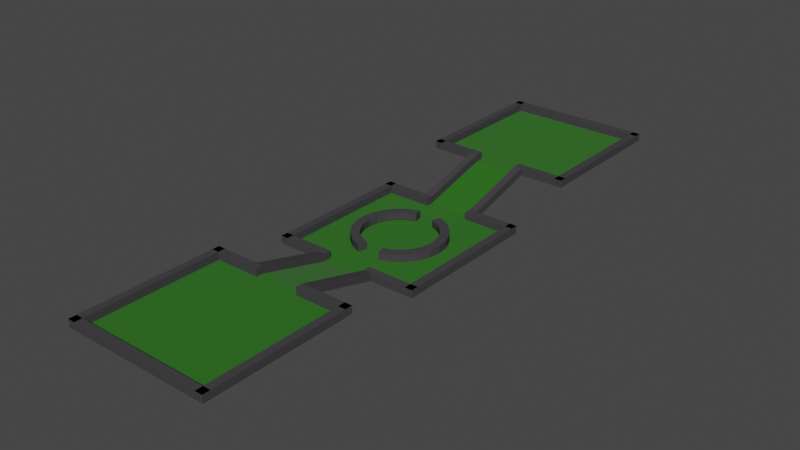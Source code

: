 # Source: map.blend  (saved by Blender 3.0.42; exported with 4.5.12 LTS)
import bpy
from mathutils import Matrix  # noqa: F401  (used for matrix-valued properties, if any)

bpy.ops.wm.read_factory_settings(use_empty=True)
scene = bpy.context.scene
scene.name = 'Scene'

# ---- collections
col_collection = bpy.data.collections.new('Collection'); scene.collection.children.link(col_collection)

# ---- materials (node trees are filled in below, after node groups)
mat_ground = bpy.data.materials.new('Ground')
mat_ground.use_transparent_shadow = False
mat_wall = bpy.data.materials.new('Wall')
mat_wall.use_transparent_shadow = False
mat_ground_001 = bpy.data.materials.new('Ground.001')
mat_ground_001.use_transparent_shadow = False
mat_ground_002 = bpy.data.materials.new('Ground.002')
mat_ground_002.use_transparent_shadow = False
mat_wall_001 = bpy.data.materials.new('Wall.001')
mat_wall_001.use_transparent_shadow = False
mat_wall_002 = bpy.data.materials.new('Wall.002')
mat_wall_002.use_transparent_shadow = False
mat_wall_003 = bpy.data.materials.new('Wall.003')
mat_wall_003.use_transparent_shadow = False
mat_wall_004 = bpy.data.materials.new('Wall.004')
mat_wall_004.use_transparent_shadow = False
mat_wall_006 = bpy.data.materials.new('Wall.006')
mat_wall_006.use_transparent_shadow = False
mat_wall_005 = bpy.data.materials.new('Wall.005')
mat_wall_005.use_transparent_shadow = False
mat_ground_004 = bpy.data.materials.new('Ground.004')
mat_ground_004.use_transparent_shadow = False

# ---- material node trees
mat_ground.use_nodes = True; mat_ground.node_tree.nodes.clear()
_N = mat_ground.node_tree.nodes; _L = mat_ground.node_tree.links
n0 = _N.new('ShaderNodeBsdfPrincipled'); n0.name = 'Principled BSDF'; n0.location = (10, 300)
n0.distribution = 'GGX'
n0.subsurface_method = 'RANDOM_WALK_SKIN'
n0.inputs[0].default_value = (0.02637, 0.1473, 0.01321, 1.0)
n0.inputs[2].default_value = 1.0
n0.inputs[3].default_value = 1.45
n0.inputs[11].default_value = 1.01
n0.inputs[13].default_value = 0.0
n0.inputs[20].default_value = 1.0
n0.inputs[24].default_value = 0.0783
n0.inputs[27].default_value = (0.0, 0.0, 0.0, 1.0)
n0.inputs[28].default_value = 1.0
n1 = _N.new('ShaderNodeOutputMaterial'); n1.name = 'Material Output'; n1.location = (300, 300)
_L.new(n0.outputs[0], n1.inputs[0])
n1.is_active_output = True
mat_wall.use_nodes = True; mat_wall.node_tree.nodes.clear()
_N = mat_wall.node_tree.nodes; _L = mat_wall.node_tree.links
n0 = _N.new('ShaderNodeBsdfPrincipled'); n0.name = 'Principled BSDF'; n0.location = (10, 300)
n0.distribution = 'GGX'
n0.subsurface_method = 'RANDOM_WALK_SKIN'
n0.inputs[0].default_value = (0.05553, 0.05331, 0.0578, 1.0)
n0.inputs[2].default_value = 0.6509
n0.inputs[3].default_value = 1.45
n0.inputs[13].default_value = 0.0
n0.inputs[27].default_value = (0.0, 0.0, 0.0, 1.0)
n0.inputs[28].default_value = 1.0
n1 = _N.new('ShaderNodeOutputMaterial'); n1.name = 'Material Output'; n1.location = (300, 300)
_L.new(n0.outputs[0], n1.inputs[0])
n1.is_active_output = True
mat_ground_001.use_nodes = True; mat_ground_001.node_tree.nodes.clear()
_N = mat_ground_001.node_tree.nodes; _L = mat_ground_001.node_tree.links
n0 = _N.new('ShaderNodeBsdfPrincipled'); n0.name = 'Principled BSDF'; n0.location = (10, 300)
n0.distribution = 'GGX'
n0.subsurface_method = 'RANDOM_WALK_SKIN'
n0.inputs[0].default_value = (0.02637, 0.1473, 0.01321, 1.0)
n0.inputs[2].default_value = 1.0
n0.inputs[3].default_value = 1.45
n0.inputs[11].default_value = 1.01
n0.inputs[13].default_value = 0.0
n0.inputs[20].default_value = 1.0
n0.inputs[24].default_value = 0.0783
n0.inputs[27].default_value = (0.0, 0.0, 0.0, 1.0)
n0.inputs[28].default_value = 1.0
n1 = _N.new('ShaderNodeOutputMaterial'); n1.name = 'Material Output'; n1.location = (300, 300)
_L.new(n0.outputs[0], n1.inputs[0])
n1.is_active_output = True
mat_ground_002.use_nodes = True; mat_ground_002.node_tree.nodes.clear()
_N = mat_ground_002.node_tree.nodes; _L = mat_ground_002.node_tree.links
n0 = _N.new('ShaderNodeBsdfPrincipled'); n0.name = 'Principled BSDF'; n0.location = (10, 300)
n0.distribution = 'GGX'
n0.subsurface_method = 'RANDOM_WALK_SKIN'
n0.inputs[0].default_value = (0.02637, 0.1473, 0.01321, 1.0)
n0.inputs[2].default_value = 1.0
n0.inputs[3].default_value = 1.45
n0.inputs[11].default_value = 1.01
n0.inputs[13].default_value = 0.0
n0.inputs[20].default_value = 1.0
n0.inputs[24].default_value = 0.0783
n0.inputs[27].default_value = (0.0, 0.0, 0.0, 1.0)
n0.inputs[28].default_value = 1.0
n1 = _N.new('ShaderNodeOutputMaterial'); n1.name = 'Material Output'; n1.location = (300, 300)
_L.new(n0.outputs[0], n1.inputs[0])
n1.is_active_output = True
mat_wall_001.use_nodes = True; mat_wall_001.node_tree.nodes.clear()
_N = mat_wall_001.node_tree.nodes; _L = mat_wall_001.node_tree.links
n0 = _N.new('ShaderNodeBsdfPrincipled'); n0.name = 'Principled BSDF'; n0.location = (10, 300)
n0.distribution = 'GGX'
n0.subsurface_method = 'RANDOM_WALK_SKIN'
n0.inputs[0].default_value = (0.05553, 0.05331, 0.0578, 1.0)
n0.inputs[2].default_value = 0.6509
n0.inputs[3].default_value = 1.45
n0.inputs[13].default_value = 0.0
n0.inputs[27].default_value = (0.0, 0.0, 0.0, 1.0)
n0.inputs[28].default_value = 1.0
n1 = _N.new('ShaderNodeOutputMaterial'); n1.name = 'Material Output'; n1.location = (300, 300)
_L.new(n0.outputs[0], n1.inputs[0])
n1.is_active_output = True
mat_wall_002.use_nodes = True; mat_wall_002.node_tree.nodes.clear()
_N = mat_wall_002.node_tree.nodes; _L = mat_wall_002.node_tree.links
n0 = _N.new('ShaderNodeBsdfPrincipled'); n0.name = 'Principled BSDF'; n0.location = (10, 300)
n0.distribution = 'GGX'
n0.subsurface_method = 'RANDOM_WALK_SKIN'
n0.inputs[0].default_value = (0.05553, 0.05331, 0.0578, 1.0)
n0.inputs[2].default_value = 0.6509
n0.inputs[3].default_value = 1.45
n0.inputs[13].default_value = 0.0
n0.inputs[27].default_value = (0.0, 0.0, 0.0, 1.0)
n0.inputs[28].default_value = 1.0
n1 = _N.new('ShaderNodeOutputMaterial'); n1.name = 'Material Output'; n1.location = (300, 300)
_L.new(n0.outputs[0], n1.inputs[0])
n1.is_active_output = True
mat_wall_003.use_nodes = True; mat_wall_003.node_tree.nodes.clear()
_N = mat_wall_003.node_tree.nodes; _L = mat_wall_003.node_tree.links
n0 = _N.new('ShaderNodeBsdfPrincipled'); n0.name = 'Principled BSDF'; n0.location = (10, 300)
n0.distribution = 'GGX'
n0.subsurface_method = 'RANDOM_WALK_SKIN'
n0.inputs[0].default_value = (0.05553, 0.05331, 0.0578, 1.0)
n0.inputs[2].default_value = 0.6509
n0.inputs[3].default_value = 1.45
n0.inputs[13].default_value = 0.0
n0.inputs[27].default_value = (0.0, 0.0, 0.0, 1.0)
n0.inputs[28].default_value = 1.0
n1 = _N.new('ShaderNodeOutputMaterial'); n1.name = 'Material Output'; n1.location = (300, 300)
_L.new(n0.outputs[0], n1.inputs[0])
n1.is_active_output = True
mat_wall_004.use_nodes = True; mat_wall_004.node_tree.nodes.clear()
_N = mat_wall_004.node_tree.nodes; _L = mat_wall_004.node_tree.links
n0 = _N.new('ShaderNodeBsdfPrincipled'); n0.name = 'Principled BSDF'; n0.location = (10, 300)
n0.distribution = 'GGX'
n0.subsurface_method = 'RANDOM_WALK_SKIN'
n0.inputs[0].default_value = (0.05553, 0.05331, 0.0578, 1.0)
n0.inputs[2].default_value = 0.6509
n0.inputs[3].default_value = 1.45
n0.inputs[13].default_value = 0.0
n0.inputs[27].default_value = (0.0, 0.0, 0.0, 1.0)
n0.inputs[28].default_value = 1.0
n1 = _N.new('ShaderNodeOutputMaterial'); n1.name = 'Material Output'; n1.location = (300, 300)
_L.new(n0.outputs[0], n1.inputs[0])
n1.is_active_output = True
mat_wall_006.use_nodes = True; mat_wall_006.node_tree.nodes.clear()
_N = mat_wall_006.node_tree.nodes; _L = mat_wall_006.node_tree.links
n0 = _N.new('ShaderNodeBsdfPrincipled'); n0.name = 'Principled BSDF'; n0.location = (10, 300)
n0.distribution = 'GGX'
n0.subsurface_method = 'RANDOM_WALK_SKIN'
n0.inputs[0].default_value = (0.05553, 0.05331, 0.0578, 1.0)
n0.inputs[2].default_value = 0.6509
n0.inputs[3].default_value = 1.45
n0.inputs[13].default_value = 0.0
n0.inputs[27].default_value = (0.0, 0.0, 0.0, 1.0)
n0.inputs[28].default_value = 1.0
n1 = _N.new('ShaderNodeOutputMaterial'); n1.name = 'Material Output'; n1.location = (300, 300)
_L.new(n0.outputs[0], n1.inputs[0])
n1.is_active_output = True
mat_wall_005.use_nodes = True; mat_wall_005.node_tree.nodes.clear()
_N = mat_wall_005.node_tree.nodes; _L = mat_wall_005.node_tree.links
n0 = _N.new('ShaderNodeBsdfPrincipled'); n0.name = 'Principled BSDF'; n0.location = (10, 300)
n0.distribution = 'GGX'
n0.subsurface_method = 'RANDOM_WALK_SKIN'
n0.inputs[0].default_value = (0.05553, 0.05331, 0.0578, 1.0)
n0.inputs[2].default_value = 0.6509
n0.inputs[3].default_value = 1.45
n0.inputs[13].default_value = 0.0
n0.inputs[27].default_value = (0.0, 0.0, 0.0, 1.0)
n0.inputs[28].default_value = 1.0
n1 = _N.new('ShaderNodeOutputMaterial'); n1.name = 'Material Output'; n1.location = (300, 300)
_L.new(n0.outputs[0], n1.inputs[0])
n1.is_active_output = True
mat_ground_004.use_nodes = True; mat_ground_004.node_tree.nodes.clear()
_N = mat_ground_004.node_tree.nodes; _L = mat_ground_004.node_tree.links
n0 = _N.new('ShaderNodeBsdfPrincipled'); n0.name = 'Principled BSDF'; n0.location = (10, 300)
n0.distribution = 'GGX'
n0.subsurface_method = 'RANDOM_WALK_SKIN'
n0.inputs[0].default_value = (0.02637, 0.1473, 0.01321, 1.0)
n0.inputs[2].default_value = 1.0
n0.inputs[3].default_value = 1.45
n0.inputs[11].default_value = 1.01
n0.inputs[13].default_value = 0.0
n0.inputs[20].default_value = 1.0
n0.inputs[24].default_value = 0.0783
n0.inputs[27].default_value = (0.0, 0.0, 0.0, 1.0)
n0.inputs[28].default_value = 1.0
n1 = _N.new('ShaderNodeOutputMaterial'); n1.name = 'Material Output'; n1.location = (300, 300)
_L.new(n0.outputs[0], n1.inputs[0])
n1.is_active_output = True

# ---- world
world_world = bpy.data.worlds.new('World'); scene.world = world_world
world_world.use_nodes = True; world_world.node_tree.nodes.clear()
_N = world_world.node_tree.nodes; _L = world_world.node_tree.links
n0 = _N.new('ShaderNodeOutputWorld'); n0.name = 'World Output'; n0.location = (300, 300)
n1 = _N.new('ShaderNodeBackground'); n1.name = 'Background'; n1.location = (10, 300)
n1.inputs[0].default_value = (0.05088, 0.05088, 0.05088, 1.0)
_L.new(n1.outputs[0], n0.inputs[0])
n0.is_active_output = True
world_world.color = (0.05088, 0.05088, 0.05088)
world_world.use_sun_shadow = False
world_world.sun_shadow_jitter_overblur = 0.0

# ---- meshes
me_plane_001 = bpy.data.meshes.new('Plane.001')
me_plane_001.from_pydata([(-10.0, -10.0, 0.0), (10.0, -10.0, 0.0), (-10.0, 10.0, 0.0), (10.0, 10.0, 0.0)], [], [(0, 1, 3, 2)])
_uv = me_plane_001.uv_layers.new(name='UVMap')
_uv.uv.foreach_set('vector', [0.0, 0.0, 1.0, 0.0, 1.0, 1.0, 0.0, 1.0])
me_plane_001.materials.append(mat_ground)
me_plane_001.use_remesh_fix_poles = True
me_plane_001.use_remesh_preserve_attributes = False
me_plane_001.update()
me_cube_001 = bpy.data.meshes.new('Cube.001')
me_cube_001.from_pydata([(-1.0, -0.5, -1.0), (-1.0, -0.5, 1.0), (-1.0, 0.5, -1.0), (-1.0, 0.5, 1.0), (1.0, -0.5, -1.0), (1.0, -0.5, 1.0), (1.0, 0.5, -1.0), (1.0, 0.5, 1.0)], [], [(0, 1, 3, 2), (2, 3, 7, 6), (6, 7, 5, 4), (4, 5, 1, 0), (2, 6, 4, 0), (7, 3, 1, 5)])
_uv = me_cube_001.uv_layers.new(name='UVMap')
_uv.uv.foreach_set('vector', [0.375, 0.0, 0.625, 0.0, 0.625, 0.25, 0.375, 0.25, 0.375, 0.25, 0.625, 0.25, 0.625, 0.5, 0.375, 0.5, 0.375, 0.5, 0.625, 0.5, 0.625, 0.75, 0.375, 0.75, 0.375, 0.75, 0.625, 0.75, 0.625, 1.0, 0.375, 1.0, 0.125, 0.5, 0.375, 0.5, 0.375, 0.75, 0.125, 0.75, 0.625, 0.5, 0.875, 0.5, 0.875, 0.75, 0.625, 0.75])
me_cube_001.materials.append(mat_wall)
me_cube_001.use_remesh_fix_poles = True
me_cube_001.use_remesh_preserve_attributes = False
me_cube_001.update()
me_cube_002 = bpy.data.meshes.new('Cube.002')
me_cube_002.from_pydata([(-1.0, -0.5, -1.0), (-1.0, -0.5, 1.0), (-1.0, 0.5, -1.0), (-1.0, 0.5, 1.0), (1.0, -0.5, -1.0), (1.0, -0.5, 1.0), (1.0, 0.5, -1.0), (1.0, 0.5, 1.0)], [], [(0, 1, 3, 2), (2, 3, 7, 6), (6, 7, 5, 4), (4, 5, 1, 0), (2, 6, 4, 0), (7, 3, 1, 5)])
_uv = me_cube_002.uv_layers.new(name='UVMap')
_uv.uv.foreach_set('vector', [0.375, 0.0, 0.625, 0.0, 0.625, 0.25, 0.375, 0.25, 0.375, 0.25, 0.625, 0.25, 0.625, 0.5, 0.375, 0.5, 0.375, 0.5, 0.625, 0.5, 0.625, 0.75, 0.375, 0.75, 0.375, 0.75, 0.625, 0.75, 0.625, 1.0, 0.375, 1.0, 0.125, 0.5, 0.375, 0.5, 0.375, 0.75, 0.125, 0.75, 0.625, 0.5, 0.875, 0.5, 0.875, 0.75, 0.625, 0.75])
me_cube_002.materials.append(mat_wall)
me_cube_002.use_remesh_fix_poles = True
me_cube_002.use_remesh_preserve_attributes = False
me_cube_002.update()
me_cube_004 = bpy.data.meshes.new('Cube.004')
me_cube_004.from_pydata([(-1.0, -0.5, -1.0), (-1.0, -0.5, 1.0), (-1.0, 0.5, -1.0), (-1.0, 0.5, 1.0), (1.0, -0.5, -1.0), (1.0, -0.5, 1.0), (1.0, 0.5, -1.0), (1.0, 0.5, 1.0)], [], [(0, 1, 3, 2), (2, 3, 7, 6), (6, 7, 5, 4), (4, 5, 1, 0), (2, 6, 4, 0), (7, 3, 1, 5)])
_uv = me_cube_004.uv_layers.new(name='UVMap')
_uv.uv.foreach_set('vector', [0.375, 0.0, 0.625, 0.0, 0.625, 0.25, 0.375, 0.25, 0.375, 0.25, 0.625, 0.25, 0.625, 0.5, 0.375, 0.5, 0.375, 0.5, 0.625, 0.5, 0.625, 0.75, 0.375, 0.75, 0.375, 0.75, 0.625, 0.75, 0.625, 1.0, 0.375, 1.0, 0.125, 0.5, 0.375, 0.5, 0.375, 0.75, 0.125, 0.75, 0.625, 0.5, 0.875, 0.5, 0.875, 0.75, 0.625, 0.75])
me_cube_004.materials.append(mat_wall)
me_cube_004.use_remesh_fix_poles = True
me_cube_004.use_remesh_preserve_attributes = False
me_cube_004.update()
me_cube_005 = bpy.data.meshes.new('Cube.005')
me_cube_005.from_pydata([(-1.0, -0.5, -1.0), (-1.0, -0.5, 1.0), (-1.0, 0.5, -1.0), (-1.0, 0.5, 1.0), (1.0, -0.5, -1.0), (1.0, -0.5, 1.0), (1.0, 0.5, -1.0), (1.0, 0.5, 1.0)], [], [(0, 1, 3, 2), (2, 3, 7, 6), (6, 7, 5, 4), (4, 5, 1, 0), (2, 6, 4, 0), (7, 3, 1, 5)])
_uv = me_cube_005.uv_layers.new(name='UVMap')
_uv.uv.foreach_set('vector', [0.375, 0.0, 0.625, 0.0, 0.625, 0.25, 0.375, 0.25, 0.375, 0.25, 0.625, 0.25, 0.625, 0.5, 0.375, 0.5, 0.375, 0.5, 0.625, 0.5, 0.625, 0.75, 0.375, 0.75, 0.375, 0.75, 0.625, 0.75, 0.625, 1.0, 0.375, 1.0, 0.125, 0.5, 0.375, 0.5, 0.375, 0.75, 0.125, 0.75, 0.625, 0.5, 0.875, 0.5, 0.875, 0.75, 0.625, 0.75])
me_cube_005.materials.append(mat_wall)
me_cube_005.use_remesh_fix_poles = True
me_cube_005.use_remesh_preserve_attributes = False
me_cube_005.update()
me_cube_007 = bpy.data.meshes.new('Cube.007')
me_cube_007.from_pydata([(-1.0, -0.5, -1.0), (-1.0, -0.5, 1.0), (-1.0, 0.5, -1.0), (-1.0, 0.5, 1.0), (1.0, -0.5, -1.0), (1.0, -0.5, 1.0), (1.0, 0.5, -1.0), (1.0, 0.5, 1.0)], [], [(0, 1, 3, 2), (2, 3, 7, 6), (6, 7, 5, 4), (4, 5, 1, 0), (2, 6, 4, 0), (7, 3, 1, 5)])
_uv = me_cube_007.uv_layers.new(name='UVMap')
_uv.uv.foreach_set('vector', [0.375, 0.0, 0.625, 0.0, 0.625, 0.25, 0.375, 0.25, 0.375, 0.25, 0.625, 0.25, 0.625, 0.5, 0.375, 0.5, 0.375, 0.5, 0.625, 0.5, 0.625, 0.75, 0.375, 0.75, 0.375, 0.75, 0.625, 0.75, 0.625, 1.0, 0.375, 1.0, 0.125, 0.5, 0.375, 0.5, 0.375, 0.75, 0.125, 0.75, 0.625, 0.5, 0.875, 0.5, 0.875, 0.75, 0.625, 0.75])
me_cube_007.materials.append(mat_wall)
me_cube_007.use_remesh_fix_poles = True
me_cube_007.use_remesh_preserve_attributes = False
me_cube_007.update()
me_cube_006 = bpy.data.meshes.new('Cube.006')
me_cube_006.from_pydata([(-1.0, -0.5, -1.0), (-1.0, -0.5, 1.0), (-1.0, 0.5, -1.0), (-1.0, 0.5, 1.0), (1.0, -0.5, -1.0), (1.0, -0.5, 1.0), (1.0, 0.5, -1.0), (1.0, 0.5, 1.0)], [], [(0, 1, 3, 2), (2, 3, 7, 6), (6, 7, 5, 4), (4, 5, 1, 0), (2, 6, 4, 0), (7, 3, 1, 5)])
_uv = me_cube_006.uv_layers.new(name='UVMap')
_uv.uv.foreach_set('vector', [0.375, 0.0, 0.625, 0.0, 0.625, 0.25, 0.375, 0.25, 0.375, 0.25, 0.625, 0.25, 0.625, 0.5, 0.375, 0.5, 0.375, 0.5, 0.625, 0.5, 0.625, 0.75, 0.375, 0.75, 0.375, 0.75, 0.625, 0.75, 0.625, 1.0, 0.375, 1.0, 0.125, 0.5, 0.375, 0.5, 0.375, 0.75, 0.125, 0.75, 0.625, 0.5, 0.875, 0.5, 0.875, 0.75, 0.625, 0.75])
me_cube_006.materials.append(mat_wall)
me_cube_006.use_remesh_fix_poles = True
me_cube_006.use_remesh_preserve_attributes = False
me_cube_006.update()
me_cylinder = bpy.data.meshes.new('Cylinder')
me_cylinder.from_pydata([(1.553, 5.796, -0.5), (1.242, 4.635, 0.5), (3.0, 5.196, -0.5), (2.399, 4.155, 0.5), (4.243, 4.243, -0.5), (3.393, 3.393, 0.5), (5.196, 3.0, -0.5), (4.155, 2.399, 0.5), (5.796, 1.553, -0.5), (4.635, 1.242, 0.5), (6.0, -2.623e-07, -0.5), (4.798, -2.442e-07, 0.5), (5.796, -1.553, -0.5), (4.635, -1.242, 0.5), (5.196, -3.0, -0.5), (4.155, -2.399, 0.5), (4.243, -4.243, -0.5), (3.393, -3.393, 0.5), (3.0, -5.196, -0.5), (2.399, -4.155, 0.5), (1.553, -5.796, -0.5), (1.242, -4.635, 0.5), (-1.553, -5.796, -0.5), (-1.242, -4.635, 0.5), (-3.0, -5.196, -0.5), (-2.399, -4.155, 0.5), (-4.243, -4.243, -0.5), (-3.393, -3.393, 0.5), (-5.196, -3.0, -0.5), (-4.155, -2.399, 0.5), (-5.796, -1.553, -0.5), (-4.635, -1.242, 0.5), (-6.0, 7.155e-08, -0.5), (-4.798, -5.49e-08, 0.5), (-5.796, 1.553, -0.5), (-4.635, 1.242, 0.5), (-5.196, 3.0, -0.5), (-4.155, 2.399, 0.5), (-4.243, 4.243, -0.5), (-3.393, 3.393, 0.5), (-3.0, 5.196, -0.5), (-2.399, 4.155, 0.5), (-1.553, 5.796, -0.5), (-1.242, 4.635, 0.5), (1.553, 5.796, 0.5), (3.0, 5.196, 0.5), (4.243, 4.243, 0.5), (5.196, 3.0, 0.5), (5.796, 1.553, 0.5), (6.0, -2.623e-07, 0.5), (5.796, -1.553, 0.5), (5.196, -3.0, 0.5), (4.243, -4.243, 0.5), (3.0, -5.196, 0.5), (1.553, -5.796, 0.5), (-1.553, -5.796, 0.5), (-3.0, -5.196, 0.5), (-4.243, -4.243, 0.5), (-5.196, -3.0, 0.5), (-5.796, -1.553, 0.5), (-6.0, 7.155e-08, 0.5), (-5.796, 1.553, 0.5), (-5.196, 3.0, 0.5), (-4.243, 4.243, 0.5), (-3.0, 5.196, 0.5), (-1.553, 5.796, 0.5), (1.242, 4.635, -0.4125), (2.399, 4.155, -0.4125), (3.393, 3.393, -0.4125), (4.155, 2.399, -0.4125), (4.635, 1.242, -0.4125), (4.798, -2.442e-07, -0.4125), (4.635, -1.242, -0.4125), (4.155, -2.399, -0.4125), (3.393, -3.393, -0.4125), (2.399, -4.155, -0.4125), (1.242, -4.635, -0.4125), (-1.242, -4.635, -0.4125), (-2.399, -4.155, -0.4125), (-3.393, -3.393, -0.4125), (-4.155, -2.399, -0.4125), (-4.635, -1.242, -0.4125), (-4.798, -5.49e-08, -0.4125), (-4.635, 1.242, -0.4125), (-4.155, 2.399, -0.4125), (-3.393, 3.393, -0.4125), (-2.399, 4.155, -0.4125), (-1.242, 4.635, -0.4125)], [], [(0, 44, 45, 2), (2, 45, 46, 4), (4, 46, 47, 6), (6, 47, 48, 8), (8, 48, 49, 10), (10, 49, 50, 12), (12, 50, 51, 14), (14, 51, 52, 16), (16, 52, 53, 18), (18, 53, 54, 20), (42, 65, 43, 87), (44, 0, 66, 1), (22, 55, 56, 24), (24, 56, 57, 26), (26, 57, 58, 28), (28, 58, 59, 30), (30, 59, 60, 32), (32, 60, 61, 34), (34, 61, 62, 36), (36, 62, 63, 38), (38, 63, 64, 40), (9, 7, 69, 70), (40, 64, 65, 42), (1, 3, 45, 44), (3, 5, 46, 45), (5, 7, 47, 46), (7, 9, 48, 47), (9, 11, 49, 48), (11, 13, 50, 49), (13, 15, 51, 50), (15, 17, 52, 51), (17, 19, 53, 52), (19, 21, 54, 53), (23, 25, 56, 55), (25, 27, 57, 56), (27, 29, 58, 57), (29, 31, 59, 58), (31, 33, 60, 59), (33, 35, 61, 60), (35, 37, 62, 61), (37, 39, 63, 62), (39, 41, 64, 63), (41, 43, 65, 64), (37, 35, 83, 84), (54, 21, 76, 20), (11, 9, 70, 71), (39, 37, 84, 85), (25, 23, 77, 78), (13, 11, 71, 72), (41, 39, 85, 86), (27, 25, 78, 79), (15, 13, 72, 73), (43, 41, 86, 87), (29, 27, 79, 80), (17, 15, 73, 74), (3, 1, 66, 67), (31, 29, 80, 81), (19, 17, 74, 75), (5, 3, 67, 68), (33, 31, 81, 82), (21, 19, 75, 76), (7, 5, 68, 69), (35, 33, 82, 83), (22, 77, 23, 55)])
_uv = me_cylinder.uv_layers.new(name='UVMap')
_uv.uv.foreach_set('vector', [0.9583, 0.5, 0.9583, 1.0, 0.9167, 1.0, 0.9167, 0.5, 0.9167, 0.5, 0.9167, 1.0, 0.875, 1.0, 0.875, 0.5, 0.875, 0.5, 0.875, 1.0, 0.8333, 1.0, 0.8333, 0.5, 0.8333, 0.5, 0.8333, 1.0, 0.7917, 1.0, 0.7917, 0.5, 0.7917, 0.5, 0.7917, 1.0, 0.75, 1.0, 0.75, 0.5, 0.75, 0.5, 0.75, 1.0, 0.7083, 1.0, 0.7083, 0.5, 0.7083, 0.5, 0.7083, 1.0, 0.6667, 1.0, 0.6667, 0.5, 0.6667, 0.5, 0.6667, 1.0, 0.625, 1.0, 0.625, 0.5, 0.625, 0.5, 0.625, 1.0, 0.5833, 1.0, 0.5833, 0.5, 0.5833, 0.5, 0.5833, 1.0, 0.5417, 1.0, 0.5417, 0.5, 0.04167, 0.5, 0.04167, 1.0, 0.2003, 0.4354, 0.2003, 0.4354, 0.3121, 0.4818, 0.9583, 0.5, 0.2997, 0.4354, 0.2997, 0.4354, 0.4583, 0.5, 0.4583, 1.0, 0.4167, 1.0, 0.4167, 0.5, 0.4167, 0.5, 0.4167, 1.0, 0.375, 1.0, 0.375, 0.5, 0.375, 0.5, 0.375, 1.0, 0.3333, 1.0, 0.3333, 0.5, 0.3333, 0.5, 0.3333, 1.0, 0.2917, 1.0, 0.2917, 0.5, 0.2917, 0.5, 0.2917, 1.0, 0.25, 1.0, 0.25, 0.5, 0.25, 0.5, 0.25, 1.0, 0.2083, 1.0, 0.2083, 0.5, 0.2083, 0.5, 0.2083, 1.0, 0.1667, 1.0, 0.1667, 0.5, 0.1667, 0.5, 0.1667, 1.0, 0.125, 1.0, 0.125, 0.5, 0.125, 0.5, 0.125, 1.0, 0.08333, 1.0, 0.08333, 0.5, 0.4354, 0.2997, 0.4162, 0.346, 0.4162, 0.346, 0.4354, 0.2997, 0.08333, 0.5, 0.08333, 1.0, 0.04167, 1.0, 0.04167, 0.5, 0.2997, 0.4354, 0.346, 0.4162, 0.37, 0.4578, 0.3121, 0.4818, 0.346, 0.4162, 0.3857, 0.3857, 0.4197, 0.4197, 0.37, 0.4578, 0.3857, 0.3857, 0.4162, 0.346, 0.4578, 0.37, 0.4197, 0.4197, 0.4162, 0.346, 0.4354, 0.2997, 0.4818, 0.3121, 0.4578, 0.37, 0.4354, 0.2997, 0.4419, 0.25, 0.49, 0.25, 0.4818, 0.3121, 0.4419, 0.25, 0.4354, 0.2003, 0.4818, 0.1879, 0.49, 0.25, 0.4354, 0.2003, 0.4162, 0.154, 0.4578, 0.13, 0.4818, 0.1879, 0.4162, 0.154, 0.3857, 0.1143, 0.4197, 0.08029, 0.4578, 0.13, 0.3857, 0.1143, 0.346, 0.08379, 0.37, 0.04215, 0.4197, 0.08029, 0.346, 0.08379, 0.2997, 0.06461, 0.3121, 0.01818, 0.37, 0.04215, 0.2003, 0.06461, 0.154, 0.08379, 0.13, 0.04215, 0.1879, 0.01818, 0.154, 0.08379, 0.1143, 0.1143, 0.08029, 0.08029, 0.13, 0.04215, 0.1143, 0.1143, 0.08379, 0.154, 0.04215, 0.13, 0.08029, 0.08029, 0.08379, 0.154, 0.06461, 0.2003, 0.01818, 0.1879, 0.04215, 0.13, 0.06461, 0.2003, 0.05808, 0.25, 0.01, 0.25, 0.01818, 0.1879, 0.05808, 0.25, 0.06461, 0.2997, 0.01818, 0.3121, 0.01, 0.25, 0.06461, 0.2997, 0.08379, 0.346, 0.04215, 0.37, 0.01818, 0.3121, 0.08379, 0.346, 0.1143, 0.3857, 0.08029, 0.4197, 0.04215, 0.37, 0.1143, 0.3857, 0.154, 0.4162, 0.13, 0.4578, 0.08029, 0.4197, 0.154, 0.4162, 0.2003, 0.4354, 0.1879, 0.4818, 0.13, 0.4578, 0.08379, 0.346, 0.06461, 0.2997, 0.06461, 0.2997, 0.08379, 0.346, 0.3121, 0.01818, 0.2997, 0.06461, 0.2997, 0.06461, 0.5417, 0.5, 0.4419, 0.25, 0.4354, 0.2997, 0.4354, 0.2997, 0.4419, 0.25, 0.1143, 0.3857, 0.08379, 0.346, 0.08379, 0.346, 0.1143, 0.3857, 0.154, 0.08379, 0.2003, 0.06461, 0.2003, 0.06461, 0.154, 0.08379, 0.4354, 0.2003, 0.4419, 0.25, 0.4419, 0.25, 0.4354, 0.2003, 0.154, 0.4162, 0.1143, 0.3857, 0.1143, 0.3857, 0.154, 0.4162, 0.1143, 0.1143, 0.154, 0.08379, 0.154, 0.08379, 0.1143, 0.1143, 0.4162, 0.154, 0.4354, 0.2003, 0.4354, 0.2003, 0.4162, 0.154, 0.2003, 0.4354, 0.154, 0.4162, 0.154, 0.4162, 0.2003, 0.4354, 0.08379, 0.154, 0.1143, 0.1143, 0.1143, 0.1143, 0.08379, 0.154, 0.3857, 0.1143, 0.4162, 0.154, 0.4162, 0.154, 0.3857, 0.1143, 0.346, 0.4162, 0.2997, 0.4354, 0.2997, 0.4354, 0.346, 0.4162, 0.06461, 0.2003, 0.08379, 0.154, 0.08379, 0.154, 0.06461, 0.2003, 0.346, 0.08379, 0.3857, 0.1143, 0.3857, 0.1143, 0.346, 0.08379, 0.3857, 0.3857, 0.346, 0.4162, 0.346, 0.4162, 0.3857, 0.3857, 0.05808, 0.25, 0.06461, 0.2003, 0.06461, 0.2003, 0.05808, 0.25, 0.2997, 0.06461, 0.346, 0.08379, 0.346, 0.08379, 0.2997, 0.06461, 0.4162, 0.346, 0.3857, 0.3857, 0.3857, 0.3857, 0.4162, 0.346, 0.06461, 0.2997, 0.05808, 0.25, 0.05808, 0.25, 0.06461, 0.2997, 0.4583, 0.5, 0.2003, 0.06461, 0.2003, 0.06461, 0.4583, 1.0])
me_cylinder.materials.append(mat_wall)
me_cylinder.use_remesh_fix_poles = True
me_cylinder.use_remesh_preserve_attributes = False
me_cylinder.update()
me_plane = bpy.data.meshes.new('Plane')
me_plane.from_pydata([(-1.0, -1.0, 0.0), (1.0, -1.0, 0.0), (-1.0, 1.0, 0.0), (1.0, 1.0, 0.0)], [], [(0, 1, 3, 2)])
_uv = me_plane.uv_layers.new(name='UVMap')
_uv.uv.foreach_set('vector', [0.0, 0.0, 1.0, 0.0, 1.0, 1.0, 0.0, 1.0])
me_plane.materials.append(mat_ground)
me_plane.use_remesh_fix_poles = True
me_plane.use_remesh_preserve_attributes = False
me_plane.update()
me_plane_002 = bpy.data.meshes.new('Plane.002')
me_plane_002.from_pydata([(-1.0, -1.0, 0.0), (1.0, -1.0, 0.0), (-1.0, 1.0, 0.0), (1.0, 1.0, 0.0)], [], [(0, 1, 3, 2)])
_uv = me_plane_002.uv_layers.new(name='UVMap')
_uv.uv.foreach_set('vector', [0.0, 0.0, 1.0, 0.0, 1.0, 1.0, 0.0, 1.0])
me_plane_002.materials.append(mat_ground_001)
me_plane_002.use_remesh_fix_poles = True
me_plane_002.use_remesh_preserve_attributes = False
me_plane_002.update()
me_plane_003 = bpy.data.meshes.new('Plane.003')
me_plane_003.from_pydata([(-10.0, -10.0, 0.0), (10.0, -10.0, 0.0), (-10.0, 10.0, 0.0), (10.0, 10.0, 0.0)], [], [(0, 1, 3, 2)])
_uv = me_plane_003.uv_layers.new(name='UVMap')
_uv.uv.foreach_set('vector', [0.0, 0.0, 1.0, 0.0, 1.0, 1.0, 0.0, 1.0])
me_plane_003.materials.append(mat_ground_002)
me_plane_003.use_remesh_fix_poles = True
me_plane_003.use_remesh_preserve_attributes = False
me_plane_003.update()
me_cube_012 = bpy.data.meshes.new('Cube.012')
me_cube_012.from_pydata([(-1.0, -0.5, -1.0), (-1.0, -0.5, 1.0), (-1.0, 0.5, -1.0), (-1.0, 0.5, 1.0), (1.0, -0.5, -1.0), (1.0, -0.5, 1.0), (1.0, 0.5, -1.0), (1.0, 0.5, 1.0)], [], [(0, 1, 3, 2), (2, 3, 7, 6), (6, 7, 5, 4), (4, 5, 1, 0), (2, 6, 4, 0), (7, 3, 1, 5)])
_uv = me_cube_012.uv_layers.new(name='UVMap')
_uv.uv.foreach_set('vector', [0.375, 0.0, 0.625, 0.0, 0.625, 0.25, 0.375, 0.25, 0.375, 0.25, 0.625, 0.25, 0.625, 0.5, 0.375, 0.5, 0.375, 0.5, 0.625, 0.5, 0.625, 0.75, 0.375, 0.75, 0.375, 0.75, 0.625, 0.75, 0.625, 1.0, 0.375, 1.0, 0.125, 0.5, 0.375, 0.5, 0.375, 0.75, 0.125, 0.75, 0.625, 0.5, 0.875, 0.5, 0.875, 0.75, 0.625, 0.75])
me_cube_012.materials.append(mat_wall_001)
me_cube_012.use_remesh_fix_poles = True
me_cube_012.use_remesh_preserve_attributes = False
me_cube_012.update()
me_cube_011 = bpy.data.meshes.new('Cube.011')
me_cube_011.from_pydata([(-1.0, -0.5, -1.0), (-1.0, -0.5, 1.0), (-1.0, 0.5, -1.0), (-1.0, 0.5, 1.0), (1.0, -0.5, -1.0), (1.0, -0.5, 1.0), (1.0, 0.5, -1.0), (1.0, 0.5, 1.0)], [], [(0, 1, 3, 2), (2, 3, 7, 6), (6, 7, 5, 4), (4, 5, 1, 0), (2, 6, 4, 0), (7, 3, 1, 5)])
_uv = me_cube_011.uv_layers.new(name='UVMap')
_uv.uv.foreach_set('vector', [0.375, 0.0, 0.625, 0.0, 0.625, 0.25, 0.375, 0.25, 0.375, 0.25, 0.625, 0.25, 0.625, 0.5, 0.375, 0.5, 0.375, 0.5, 0.625, 0.5, 0.625, 0.75, 0.375, 0.75, 0.375, 0.75, 0.625, 0.75, 0.625, 1.0, 0.375, 1.0, 0.125, 0.5, 0.375, 0.5, 0.375, 0.75, 0.125, 0.75, 0.625, 0.5, 0.875, 0.5, 0.875, 0.75, 0.625, 0.75])
me_cube_011.materials.append(mat_wall_001)
me_cube_011.use_remesh_fix_poles = True
me_cube_011.use_remesh_preserve_attributes = False
me_cube_011.update()
me_cube_009 = bpy.data.meshes.new('Cube.009')
me_cube_009.from_pydata([(-1.0, -0.5, -1.0), (-1.0, -0.5, 1.0), (-1.0, 0.5, -1.0), (-1.0, 0.5, 1.0), (1.0, -0.5, -1.0), (1.0, -0.5, 1.0), (1.0, 0.5, -1.0), (1.0, 0.5, 1.0)], [], [(0, 1, 3, 2), (2, 3, 7, 6), (6, 7, 5, 4), (4, 5, 1, 0), (2, 6, 4, 0), (7, 3, 1, 5)])
_uv = me_cube_009.uv_layers.new(name='UVMap')
_uv.uv.foreach_set('vector', [0.375, 0.0, 0.625, 0.0, 0.625, 0.25, 0.375, 0.25, 0.375, 0.25, 0.625, 0.25, 0.625, 0.5, 0.375, 0.5, 0.375, 0.5, 0.625, 0.5, 0.625, 0.75, 0.375, 0.75, 0.375, 0.75, 0.625, 0.75, 0.625, 1.0, 0.375, 1.0, 0.125, 0.5, 0.375, 0.5, 0.375, 0.75, 0.125, 0.75, 0.625, 0.5, 0.875, 0.5, 0.875, 0.75, 0.625, 0.75])
me_cube_009.materials.append(mat_wall_001)
me_cube_009.use_remesh_fix_poles = True
me_cube_009.use_remesh_preserve_attributes = False
me_cube_009.update()
me_cube_010 = bpy.data.meshes.new('Cube.010')
me_cube_010.from_pydata([(-1.0, -0.5, -1.0), (-1.0, -0.5, 1.0), (-1.0, 0.5, -1.0), (-1.0, 0.5, 1.0), (1.0, -0.5, -1.0), (1.0, -0.5, 1.0), (1.0, 0.5, -1.0), (1.0, 0.5, 1.0)], [], [(0, 1, 3, 2), (2, 3, 7, 6), (6, 7, 5, 4), (4, 5, 1, 0), (2, 6, 4, 0), (7, 3, 1, 5)])
_uv = me_cube_010.uv_layers.new(name='UVMap')
_uv.uv.foreach_set('vector', [0.375, 0.0, 0.625, 0.0, 0.625, 0.25, 0.375, 0.25, 0.375, 0.25, 0.625, 0.25, 0.625, 0.5, 0.375, 0.5, 0.375, 0.5, 0.625, 0.5, 0.625, 0.75, 0.375, 0.75, 0.375, 0.75, 0.625, 0.75, 0.625, 1.0, 0.375, 1.0, 0.125, 0.5, 0.375, 0.5, 0.375, 0.75, 0.125, 0.75, 0.625, 0.5, 0.875, 0.5, 0.875, 0.75, 0.625, 0.75])
me_cube_010.materials.append(mat_wall_001)
me_cube_010.use_remesh_fix_poles = True
me_cube_010.use_remesh_preserve_attributes = False
me_cube_010.update()
me_cube_008 = bpy.data.meshes.new('Cube.008')
me_cube_008.from_pydata([(-1.0, -0.5, -1.0), (-1.0, -0.5, 1.0), (-1.0, 0.5, -1.0), (-1.0, 0.5, 1.0), (1.0, -0.5, -1.0), (1.0, -0.5, 1.0), (1.0, 0.5, -1.0), (1.0, 0.5, 1.0)], [], [(0, 1, 3, 2), (2, 3, 7, 6), (6, 7, 5, 4), (4, 5, 1, 0), (2, 6, 4, 0), (7, 3, 1, 5)])
_uv = me_cube_008.uv_layers.new(name='UVMap')
_uv.uv.foreach_set('vector', [0.375, 0.0, 0.625, 0.0, 0.625, 0.25, 0.375, 0.25, 0.375, 0.25, 0.625, 0.25, 0.625, 0.5, 0.375, 0.5, 0.375, 0.5, 0.625, 0.5, 0.625, 0.75, 0.375, 0.75, 0.375, 0.75, 0.625, 0.75, 0.625, 1.0, 0.375, 1.0, 0.125, 0.5, 0.375, 0.5, 0.375, 0.75, 0.125, 0.75, 0.625, 0.5, 0.875, 0.5, 0.875, 0.75, 0.625, 0.75])
me_cube_008.materials.append(mat_wall_001)
me_cube_008.use_remesh_fix_poles = True
me_cube_008.use_remesh_preserve_attributes = False
me_cube_008.update()
me_cube_017 = bpy.data.meshes.new('Cube.017')
me_cube_017.from_pydata([(-1.0, -0.5, -1.0), (-1.0, -0.5, 1.0), (-1.0, 0.5, -1.0), (-1.0, 0.5, 1.0), (1.0, -0.5, -1.0), (1.0, -0.5, 1.0), (1.0, 0.5, -1.0), (1.0, 0.5, 1.0)], [], [(0, 1, 3, 2), (2, 3, 7, 6), (6, 7, 5, 4), (4, 5, 1, 0), (2, 6, 4, 0), (7, 3, 1, 5)])
_uv = me_cube_017.uv_layers.new(name='UVMap')
_uv.uv.foreach_set('vector', [0.375, 0.0, 0.625, 0.0, 0.625, 0.25, 0.375, 0.25, 0.375, 0.25, 0.625, 0.25, 0.625, 0.5, 0.375, 0.5, 0.375, 0.5, 0.625, 0.5, 0.625, 0.75, 0.375, 0.75, 0.375, 0.75, 0.625, 0.75, 0.625, 1.0, 0.375, 1.0, 0.125, 0.5, 0.375, 0.5, 0.375, 0.75, 0.125, 0.75, 0.625, 0.5, 0.875, 0.5, 0.875, 0.75, 0.625, 0.75])
me_cube_017.materials.append(mat_wall_002)
me_cube_017.use_remesh_fix_poles = True
me_cube_017.use_remesh_preserve_attributes = False
me_cube_017.update()
me_cube_015 = bpy.data.meshes.new('Cube.015')
me_cube_015.from_pydata([(-1.0, -0.5, -1.0), (-1.0, -0.5, 1.0), (-1.0, 0.5, -1.0), (-1.0, 0.5, 1.0), (1.0, -0.5, -1.0), (1.0, -0.5, 1.0), (1.0, 0.5, -1.0), (1.0, 0.5, 1.0)], [], [(0, 1, 3, 2), (2, 3, 7, 6), (6, 7, 5, 4), (4, 5, 1, 0), (2, 6, 4, 0), (7, 3, 1, 5)])
_uv = me_cube_015.uv_layers.new(name='UVMap')
_uv.uv.foreach_set('vector', [0.375, 0.0, 0.625, 0.0, 0.625, 0.25, 0.375, 0.25, 0.375, 0.25, 0.625, 0.25, 0.625, 0.5, 0.375, 0.5, 0.375, 0.5, 0.625, 0.5, 0.625, 0.75, 0.375, 0.75, 0.375, 0.75, 0.625, 0.75, 0.625, 1.0, 0.375, 1.0, 0.125, 0.5, 0.375, 0.5, 0.375, 0.75, 0.125, 0.75, 0.625, 0.5, 0.875, 0.5, 0.875, 0.75, 0.625, 0.75])
me_cube_015.materials.append(mat_wall_002)
me_cube_015.use_remesh_fix_poles = True
me_cube_015.use_remesh_preserve_attributes = False
me_cube_015.update()
me_cube_016 = bpy.data.meshes.new('Cube.016')
me_cube_016.from_pydata([(-1.0, -0.5, -1.0), (-1.0, -0.5, 1.0), (-1.0, 0.5, -1.0), (-1.0, 0.5, 1.0), (1.0, -0.5, -1.0), (1.0, -0.5, 1.0), (1.0, 0.5, -1.0), (1.0, 0.5, 1.0)], [], [(0, 1, 3, 2), (2, 3, 7, 6), (6, 7, 5, 4), (4, 5, 1, 0), (2, 6, 4, 0), (7, 3, 1, 5)])
_uv = me_cube_016.uv_layers.new(name='UVMap')
_uv.uv.foreach_set('vector', [0.375, 0.0, 0.625, 0.0, 0.625, 0.25, 0.375, 0.25, 0.375, 0.25, 0.625, 0.25, 0.625, 0.5, 0.375, 0.5, 0.375, 0.5, 0.625, 0.5, 0.625, 0.75, 0.375, 0.75, 0.375, 0.75, 0.625, 0.75, 0.625, 1.0, 0.375, 1.0, 0.125, 0.5, 0.375, 0.5, 0.375, 0.75, 0.125, 0.75, 0.625, 0.5, 0.875, 0.5, 0.875, 0.75, 0.625, 0.75])
me_cube_016.materials.append(mat_wall_002)
me_cube_016.use_remesh_fix_poles = True
me_cube_016.use_remesh_preserve_attributes = False
me_cube_016.update()
me_cube_014 = bpy.data.meshes.new('Cube.014')
me_cube_014.from_pydata([(-1.0, -0.5, -1.0), (-1.0, -0.5, 1.0), (-1.0, 0.5, -1.0), (-1.0, 0.5, 1.0), (1.0, -0.5, -1.0), (1.0, -0.5, 1.0), (1.0, 0.5, -1.0), (1.0, 0.5, 1.0)], [], [(0, 1, 3, 2), (2, 3, 7, 6), (6, 7, 5, 4), (4, 5, 1, 0), (2, 6, 4, 0), (7, 3, 1, 5)])
_uv = me_cube_014.uv_layers.new(name='UVMap')
_uv.uv.foreach_set('vector', [0.375, 0.0, 0.625, 0.0, 0.625, 0.25, 0.375, 0.25, 0.375, 0.25, 0.625, 0.25, 0.625, 0.5, 0.375, 0.5, 0.375, 0.5, 0.625, 0.5, 0.625, 0.75, 0.375, 0.75, 0.375, 0.75, 0.625, 0.75, 0.625, 1.0, 0.375, 1.0, 0.125, 0.5, 0.375, 0.5, 0.375, 0.75, 0.125, 0.75, 0.625, 0.5, 0.875, 0.5, 0.875, 0.75, 0.625, 0.75])
me_cube_014.materials.append(mat_wall_002)
me_cube_014.use_remesh_fix_poles = True
me_cube_014.use_remesh_preserve_attributes = False
me_cube_014.update()
me_cube_013 = bpy.data.meshes.new('Cube.013')
me_cube_013.from_pydata([(-1.0, -0.5, -1.0), (-1.0, -0.5, 1.0), (-1.0, 0.5, -1.0), (-1.0, 0.5, 1.0), (1.0, -0.5, -1.0), (1.0, -0.5, 1.0), (1.0, 0.5, -1.0), (1.0, 0.5, 1.0)], [], [(0, 1, 3, 2), (2, 3, 7, 6), (6, 7, 5, 4), (4, 5, 1, 0), (2, 6, 4, 0), (7, 3, 1, 5)])
_uv = me_cube_013.uv_layers.new(name='UVMap')
_uv.uv.foreach_set('vector', [0.375, 0.0, 0.625, 0.0, 0.625, 0.25, 0.375, 0.25, 0.375, 0.25, 0.625, 0.25, 0.625, 0.5, 0.375, 0.5, 0.375, 0.5, 0.625, 0.5, 0.625, 0.75, 0.375, 0.75, 0.375, 0.75, 0.625, 0.75, 0.625, 1.0, 0.375, 1.0, 0.125, 0.5, 0.375, 0.5, 0.375, 0.75, 0.125, 0.75, 0.625, 0.5, 0.875, 0.5, 0.875, 0.75, 0.625, 0.75])
me_cube_013.materials.append(mat_wall_002)
me_cube_013.use_remesh_fix_poles = True
me_cube_013.use_remesh_preserve_attributes = False
me_cube_013.update()
me_cube_019 = bpy.data.meshes.new('Cube.019')
me_cube_019.from_pydata([(-1.0, -0.5, -1.0), (-1.0, -0.5, 1.0), (-1.0, 0.5, -1.0), (-1.0, 0.5, 1.0), (1.0, -0.5, -1.0), (1.0, -0.5, 1.0), (1.0, 0.5, -1.0), (1.0, 0.5, 1.0)], [], [(0, 1, 3, 2), (2, 3, 7, 6), (6, 7, 5, 4), (4, 5, 1, 0), (2, 6, 4, 0), (7, 3, 1, 5)])
_uv = me_cube_019.uv_layers.new(name='UVMap')
_uv.uv.foreach_set('vector', [0.375, 0.0, 0.625, 0.0, 0.625, 0.25, 0.375, 0.25, 0.375, 0.25, 0.625, 0.25, 0.625, 0.5, 0.375, 0.5, 0.375, 0.5, 0.625, 0.5, 0.625, 0.75, 0.375, 0.75, 0.375, 0.75, 0.625, 0.75, 0.625, 1.0, 0.375, 1.0, 0.125, 0.5, 0.375, 0.5, 0.375, 0.75, 0.125, 0.75, 0.625, 0.5, 0.875, 0.5, 0.875, 0.75, 0.625, 0.75])
me_cube_019.materials.append(mat_wall_003)
me_cube_019.use_remesh_fix_poles = True
me_cube_019.use_remesh_preserve_attributes = False
me_cube_019.update()
me_cube_020 = bpy.data.meshes.new('Cube.020')
me_cube_020.from_pydata([(-1.0, -0.5, -1.0), (-1.0, -0.5, 1.0), (-1.0, 0.5, -1.0), (-1.0, 0.5, 1.0), (1.0, -0.5, -1.0), (1.0, -0.5, 1.0), (1.0, 0.5, -1.0), (1.0, 0.5, 1.0)], [], [(0, 1, 3, 2), (2, 3, 7, 6), (6, 7, 5, 4), (4, 5, 1, 0), (2, 6, 4, 0), (7, 3, 1, 5)])
_uv = me_cube_020.uv_layers.new(name='UVMap')
_uv.uv.foreach_set('vector', [0.375, 0.0, 0.625, 0.0, 0.625, 0.25, 0.375, 0.25, 0.375, 0.25, 0.625, 0.25, 0.625, 0.5, 0.375, 0.5, 0.375, 0.5, 0.625, 0.5, 0.625, 0.75, 0.375, 0.75, 0.375, 0.75, 0.625, 0.75, 0.625, 1.0, 0.375, 1.0, 0.125, 0.5, 0.375, 0.5, 0.375, 0.75, 0.125, 0.75, 0.625, 0.5, 0.875, 0.5, 0.875, 0.75, 0.625, 0.75])
me_cube_020.materials.append(mat_wall_004)
me_cube_020.use_remesh_fix_poles = True
me_cube_020.use_remesh_preserve_attributes = False
me_cube_020.update()
me_cube_022 = bpy.data.meshes.new('Cube.022')
me_cube_022.from_pydata([(-1.0, -0.5, -1.0), (-1.0, -0.5, 1.0), (-1.0, 0.5, -1.0), (-1.0, 0.5, 1.0), (1.0, -0.5, -1.0), (1.0, -0.5, 1.0), (1.0, 0.5, -1.0), (1.0, 0.5, 1.0)], [], [(0, 1, 3, 2), (2, 3, 7, 6), (6, 7, 5, 4), (4, 5, 1, 0), (2, 6, 4, 0), (7, 3, 1, 5)])
_uv = me_cube_022.uv_layers.new(name='UVMap')
_uv.uv.foreach_set('vector', [0.375, 0.0, 0.625, 0.0, 0.625, 0.25, 0.375, 0.25, 0.375, 0.25, 0.625, 0.25, 0.625, 0.5, 0.375, 0.5, 0.375, 0.5, 0.625, 0.5, 0.625, 0.75, 0.375, 0.75, 0.375, 0.75, 0.625, 0.75, 0.625, 1.0, 0.375, 1.0, 0.125, 0.5, 0.375, 0.5, 0.375, 0.75, 0.125, 0.75, 0.625, 0.5, 0.875, 0.5, 0.875, 0.75, 0.625, 0.75])
me_cube_022.materials.append(mat_wall_006)
me_cube_022.use_remesh_fix_poles = True
me_cube_022.use_remesh_preserve_attributes = False
me_cube_022.update()
me_cube_021 = bpy.data.meshes.new('Cube.021')
me_cube_021.from_pydata([(-1.0, -0.5, -1.0), (-1.0, -0.5, 1.0), (-1.0, 0.5, -1.0), (-1.0, 0.5, 1.0), (1.0, -0.5, -1.0), (1.0, -0.5, 1.0), (1.0, 0.5, -1.0), (1.0, 0.5, 1.0)], [], [(0, 1, 3, 2), (2, 3, 7, 6), (6, 7, 5, 4), (4, 5, 1, 0), (2, 6, 4, 0), (7, 3, 1, 5)])
_uv = me_cube_021.uv_layers.new(name='UVMap')
_uv.uv.foreach_set('vector', [0.375, 0.0, 0.625, 0.0, 0.625, 0.25, 0.375, 0.25, 0.375, 0.25, 0.625, 0.25, 0.625, 0.5, 0.375, 0.5, 0.375, 0.5, 0.625, 0.5, 0.625, 0.75, 0.375, 0.75, 0.375, 0.75, 0.625, 0.75, 0.625, 1.0, 0.375, 1.0, 0.125, 0.5, 0.375, 0.5, 0.375, 0.75, 0.125, 0.75, 0.625, 0.5, 0.875, 0.5, 0.875, 0.75, 0.625, 0.75])
me_cube_021.materials.append(mat_wall_005)
me_cube_021.use_remesh_fix_poles = True
me_cube_021.use_remesh_preserve_attributes = False
me_cube_021.update()
me_plane_005 = bpy.data.meshes.new('Plane.005')
me_plane_005.from_pydata([(-10.0, -10.0, 0.0), (10.0, -10.0, 0.0), (-10.0, 10.0, 0.0), (10.0, 10.0, 0.0)], [], [(0, 1, 3, 2)])
_uv = me_plane_005.uv_layers.new(name='UVMap')
_uv.uv.foreach_set('vector', [0.0, 0.0, 1.0, 0.0, 1.0, 1.0, 0.0, 1.0])
me_plane_005.materials.append(mat_ground_004)
me_plane_005.use_remesh_fix_poles = True
me_plane_005.use_remesh_preserve_attributes = False
me_plane_005.update()

# ---- objects
ob_plane = bpy.data.objects.new('Plane', me_plane_001)
ob_cube = bpy.data.objects.new('Cube', me_cube_001)
ob_cube_001 = bpy.data.objects.new('Cube.001', me_cube_002)
ob_cube_003 = bpy.data.objects.new('Cube.003', me_cube_004)
ob_cube_002 = bpy.data.objects.new('Cube.002', me_cube_005)
ob_cube_005 = bpy.data.objects.new('Cube.005', me_cube_007)
ob_cube_004 = bpy.data.objects.new('Cube.004', me_cube_006)
ob_cylinder = bpy.data.objects.new('Cylinder', me_cylinder)
ob_plane_001 = bpy.data.objects.new('Plane.001', me_plane)
ob_plane_002 = bpy.data.objects.new('Plane.002', me_plane_002)
ob_plane_003 = bpy.data.objects.new('Plane.003', me_plane_003)
ob_cube_011 = bpy.data.objects.new('Cube.011', me_cube_012)
ob_cube_010 = bpy.data.objects.new('Cube.010', me_cube_011)
ob_cube_009 = bpy.data.objects.new('Cube.009', me_cube_009)
ob_cube_008 = bpy.data.objects.new('Cube.008', me_cube_010)
ob_cube_007 = bpy.data.objects.new('Cube.007', me_cube_008)
ob_cube_016 = bpy.data.objects.new('Cube.016', me_cube_017)
ob_cube_015 = bpy.data.objects.new('Cube.015', me_cube_015)
ob_cube_014 = bpy.data.objects.new('Cube.014', me_cube_016)
ob_cube_013 = bpy.data.objects.new('Cube.013', me_cube_014)
ob_cube_012 = bpy.data.objects.new('Cube.012', me_cube_013)
ob_cube_006 = bpy.data.objects.new('Cube.006', me_cube_019)
ob_cube_017 = bpy.data.objects.new('Cube.017', me_cube_020)
ob_cube_019 = bpy.data.objects.new('Cube.019', me_cube_022)
ob_cube_018 = bpy.data.objects.new('Cube.018', me_cube_021)
ob_plane_004 = bpy.data.objects.new('Plane.004', me_plane_005)

# ---- transforms, parenting, visibility, modifiers, constraints
ob_plane.location = (0.0, 0.0, 0.0)
ob_cube.location = (-6.5, -9.5, 0.5)
ob_cube.scale = (3.5, 1.0, 0.5)
ob_cube_001.location = (9.5, 9.537e-07, 0.5)
ob_cube_001.rotation_euler = (0.0, -0.0, -1.571)
ob_cube_001.scale = (10.0, 1.0, 0.5)
ob_cube_003.location = (-9.5, -9.537e-07, 0.5)
ob_cube_003.rotation_euler = (0.0, -0.0, -1.571)
ob_cube_003.scale = (10.0, 1.0, 0.5)
ob_cube_002.location = (6.5, -9.5, 0.5)
ob_cube_002.scale = (3.5, 1.0, 0.5)
ob_cube_005.location = (-6.5, 9.5, 0.5)
ob_cube_005.scale = (3.5, 1.0, 0.5)
ob_cube_004.location = (6.5, 9.5, 0.5)
ob_cube_004.scale = (3.5, 1.0, 0.5)
ob_cylinder.location = (0.0, 0.0, 0.5)
ob_plane_001.location = (0.0, -14.82, 1.288)
ob_plane_001.rotation_euler = (0.2618, -0.0, 3.142)
ob_plane_001.scale = (3.0, 5.0, 1.0)
ob_plane_002.location = (0.0, 14.82, 1.288)
ob_plane_002.rotation_euler = (0.2618, -0.0, 0.0)
ob_plane_002.scale = (3.0, 5.0, 1.0)
ob_plane_003.location = (0.0, -29.59, 2.591)
ob_cube_011.location = (-6.5, -20.11, 3.085)
ob_cube_011.scale = (3.5, 1.0, 0.5)
ob_cube_010.location = (9.5, -29.61, 3.085)
ob_cube_010.rotation_euler = (0.0, -0.0, -1.571)
ob_cube_010.scale = (10.0, 1.0, 0.5)
ob_cube_009.location = (6.5, -20.11, 3.085)
ob_cube_009.scale = (3.5, 1.0, 0.5)
ob_cube_008.location = (-9.5, -29.61, 3.085)
ob_cube_008.rotation_euler = (0.0, -0.0, -1.571)
ob_cube_008.scale = (10.0, 1.0, 0.5)
ob_cube_007.location = (0.0, -39.11, 3.085)
ob_cube_007.scale = (10.0, 1.0, 0.5)
ob_cube_016.location = (0.0, 39.11, 3.085)
ob_cube_016.scale = (10.0, 1.0, 0.5)
ob_cube_015.location = (-9.5, 29.61, 3.085)
ob_cube_015.rotation_euler = (0.0, -0.0, -1.571)
ob_cube_015.scale = (10.0, 1.0, 0.5)
ob_cube_014.location = (6.5, 20.11, 3.085)
ob_cube_014.scale = (3.5, 1.0, 0.5)
ob_cube_013.location = (9.5, 29.61, 3.085)
ob_cube_013.rotation_euler = (0.0, -0.0, -1.571)
ob_cube_013.scale = (10.0, 1.0, 0.5)
ob_cube_012.location = (-6.5, 20.11, 3.085)
ob_cube_012.scale = (3.5, 1.0, 0.5)
ob_cube_006.location = (3.501, -14.83, 1.77)
ob_cube_006.rotation_euler = (2.023e-08, 0.2618, 1.571)
ob_cube_006.scale = (5.2, 1.0, 0.5)
ob_cube_017.location = (-3.501, -14.83, 1.77)
ob_cube_017.rotation_euler = (2.023e-08, 0.2618, 1.571)
ob_cube_017.scale = (5.2, 1.0, 0.5)
ob_cube_019.location = (3.501, 14.83, 1.77)
ob_cube_019.rotation_euler = (2.023e-08, -0.2618, 1.571)
ob_cube_019.scale = (5.2, 1.0, 0.5)
ob_cube_018.location = (-3.501, 14.83, 1.77)
ob_cube_018.rotation_euler = (2.023e-08, -0.2618, 1.571)
ob_cube_018.scale = (5.2, 1.0, 0.5)
ob_plane_004.location = (0.0, 29.59, 2.591)

# ---- collection membership
col_collection.objects.link(ob_plane)
col_collection.objects.link(ob_cube)
col_collection.objects.link(ob_cube_001)
col_collection.objects.link(ob_cube_003)
col_collection.objects.link(ob_cube_002)
col_collection.objects.link(ob_cube_005)
col_collection.objects.link(ob_cube_004)
col_collection.objects.link(ob_cylinder)
col_collection.objects.link(ob_plane_001)
col_collection.objects.link(ob_plane_002)
col_collection.objects.link(ob_plane_003)
col_collection.objects.link(ob_cube_011)
col_collection.objects.link(ob_cube_010)
col_collection.objects.link(ob_cube_009)
col_collection.objects.link(ob_cube_008)
col_collection.objects.link(ob_cube_007)
col_collection.objects.link(ob_cube_016)
col_collection.objects.link(ob_cube_015)
col_collection.objects.link(ob_cube_014)
col_collection.objects.link(ob_cube_013)
col_collection.objects.link(ob_cube_012)
col_collection.objects.link(ob_cube_006)
col_collection.objects.link(ob_cube_017)
col_collection.objects.link(ob_cube_019)
col_collection.objects.link(ob_cube_018)
col_collection.objects.link(ob_plane_004)

# ---- scene / render settings (as saved in the file)
scene.frame_start = 1; scene.frame_end = 250; scene.frame_set(1)
scene.render.engine = 'BLENDER_EEVEE_NEXT'
scene.cycles.sampling_pattern = 'TABULATED_SOBOL'
scene.cycles.use_light_tree = False
scene.view_settings.view_transform = 'Filmic'
bpy.context.view_layer.update()

# ---- added for rendering (the .blend has no active camera and no usable light): camera, sun
cam_auto = bpy.data.cameras.new('AutoCamera')
cam_auto.lens = 50.0
cam_auto.sensor_width = 36.0
cam_auto.clip_end = 1328.02
ob_auto_camera = bpy.data.objects.new('AutoCamera', cam_auto)
scene.collection.objects.link(ob_auto_camera)
ob_auto_camera.location = (75.6707, -90.8048, 62.3068)
ob_auto_camera.rotation_euler = (1.09748, -7.21219e-08, 0.694738)
scene.camera = ob_auto_camera
light_auto_sun = bpy.data.lights.new('AutoSun', 'SUN')
light_auto_sun.energy = 3.0
light_auto_sun.angle = 0.0523599
ob_auto_sun = bpy.data.objects.new('AutoSun', light_auto_sun)
scene.collection.objects.link(ob_auto_sun)
ob_auto_sun.rotation_euler = (0.872665, 0.174533, 0.523599)
bpy.context.view_layer.update()
